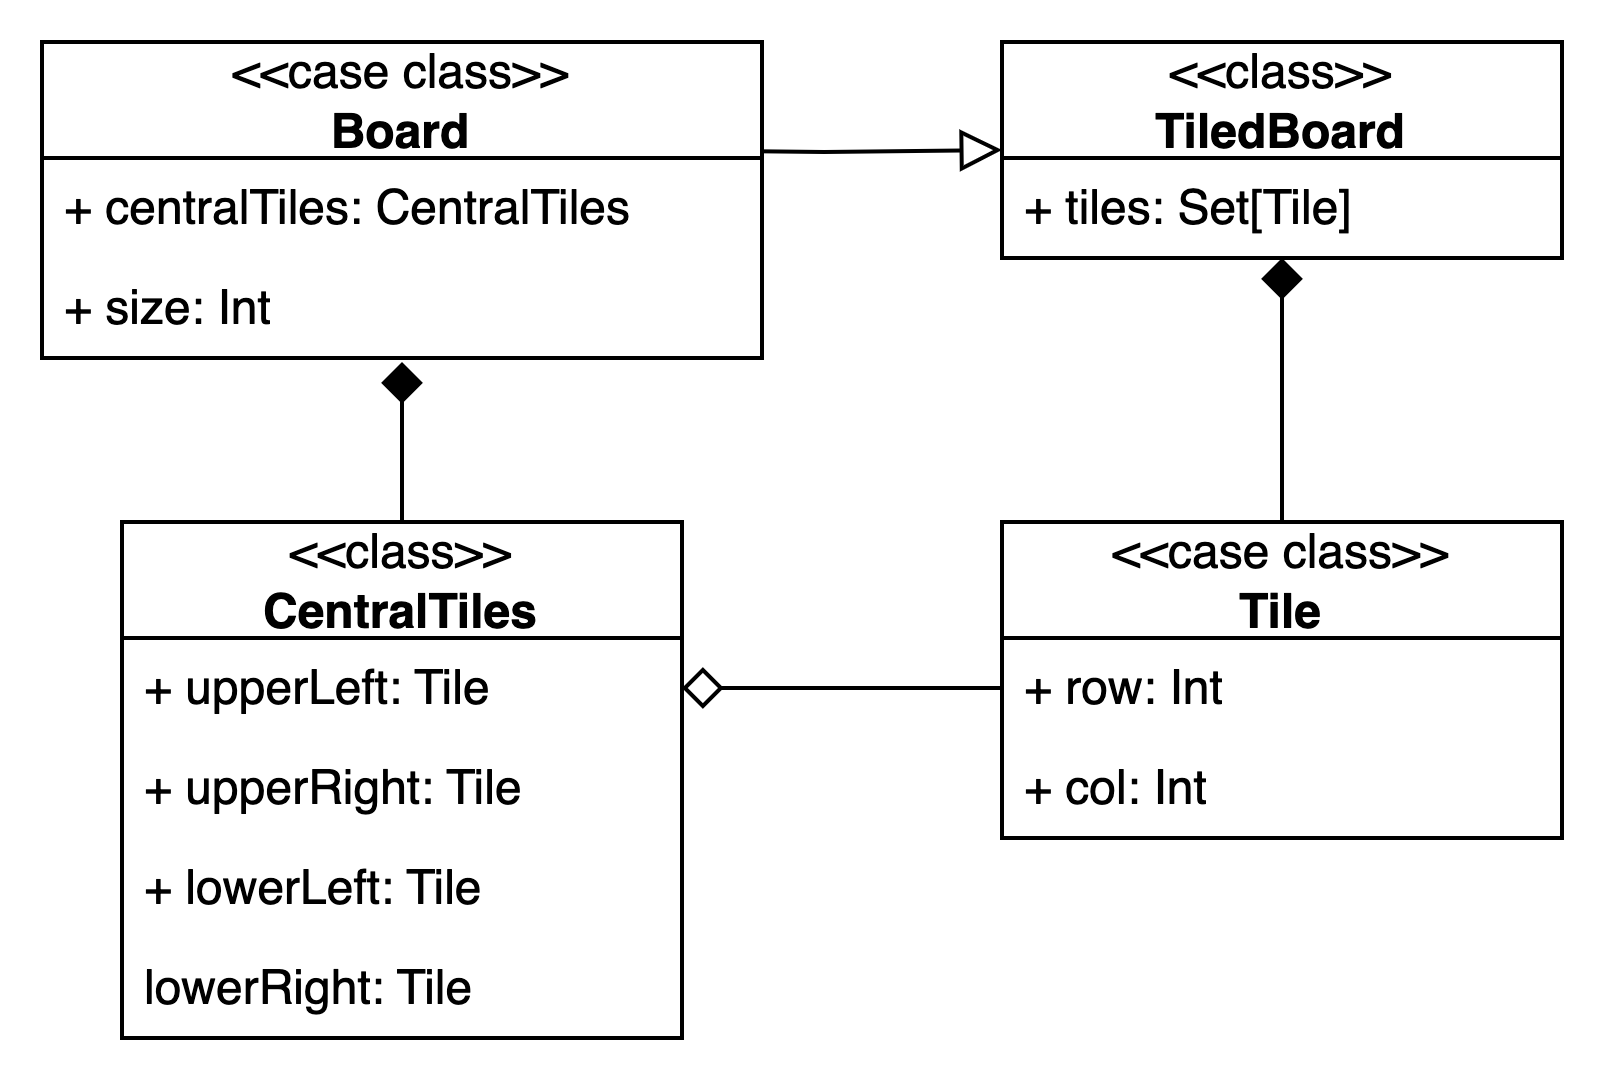

The diagram above was exported from draw.io. Its source (the exported page's mxGraphModel, read from the mxfile embedded in the PNG):
<mxGraphModel dx="502" dy="327" grid="1" gridSize="10" guides="1" tooltips="1" connect="1" arrows="1" fold="1" page="1" pageScale="1" pageWidth="827" pageHeight="1169" math="0" shadow="0">
  <root>
    <mxCell id="0" />
    <mxCell id="1" parent="0" />
    <mxCell id="h5CCZOcN2j8gzndK83gY-7" style="edgeStyle=orthogonalEdgeStyle;rounded=0;orthogonalLoop=1;jettySize=auto;html=1;entryX=0.5;entryY=1;entryDx=0;entryDy=0;endArrow=diamond;endFill=1;startSize=8;endSize=8;" parent="1" source="h5CCZOcN2j8gzndK83gY-1" target="h5CCZOcN2j8gzndK83gY-4" edge="1">
      <mxGeometry relative="1" as="geometry" />
    </mxCell>
    <mxCell id="h5CCZOcN2j8gzndK83gY-1" value="&lt;span style=&quot;font-weight: normal;&quot;&gt;&amp;lt;&amp;lt;case class&amp;gt;&amp;gt;&lt;/span&gt;&lt;br&gt;Tile" style="swimlane;fontStyle=1;align=center;verticalAlign=middle;childLayout=stackLayout;horizontal=1;startSize=29;horizontalStack=0;resizeParent=1;resizeParentMax=0;resizeLast=0;collapsible=0;marginBottom=0;html=1;whiteSpace=wrap;" parent="1" vertex="1">
      <mxGeometry x="380" y="220" width="140" height="79" as="geometry" />
    </mxCell>
    <mxCell id="h5CCZOcN2j8gzndK83gY-2" value="+ row: Int" style="text;html=1;strokeColor=none;fillColor=none;align=left;verticalAlign=middle;spacingLeft=4;spacingRight=4;overflow=hidden;rotatable=0;points=[[0,0.5],[1,0.5]];portConstraint=eastwest;whiteSpace=wrap;" parent="h5CCZOcN2j8gzndK83gY-1" vertex="1">
      <mxGeometry y="29" width="140" height="25" as="geometry" />
    </mxCell>
    <mxCell id="h5CCZOcN2j8gzndK83gY-3" value="+ col: Int" style="text;html=1;strokeColor=none;fillColor=none;align=left;verticalAlign=middle;spacingLeft=4;spacingRight=4;overflow=hidden;rotatable=0;points=[[0,0.5],[1,0.5]];portConstraint=eastwest;whiteSpace=wrap;" parent="h5CCZOcN2j8gzndK83gY-1" vertex="1">
      <mxGeometry y="54" width="140" height="25" as="geometry" />
    </mxCell>
    <mxCell id="h5CCZOcN2j8gzndK83gY-4" value="&lt;span style=&quot;font-weight: normal;&quot;&gt;&amp;lt;&amp;lt;class&amp;gt;&amp;gt;&lt;/span&gt;&lt;br&gt;TiledBoard" style="swimlane;fontStyle=1;align=center;verticalAlign=middle;childLayout=stackLayout;horizontal=1;startSize=29;horizontalStack=0;resizeParent=1;resizeParentMax=0;resizeLast=0;collapsible=0;marginBottom=0;html=1;whiteSpace=wrap;" parent="1" vertex="1">
      <mxGeometry x="380" y="100" width="140" height="54" as="geometry" />
    </mxCell>
    <mxCell id="h5CCZOcN2j8gzndK83gY-5" value="+ tiles: Set[Tile]" style="text;html=1;strokeColor=none;fillColor=none;align=left;verticalAlign=middle;spacingLeft=4;spacingRight=4;overflow=hidden;rotatable=0;points=[[0,0.5],[1,0.5]];portConstraint=eastwest;whiteSpace=wrap;" parent="h5CCZOcN2j8gzndK83gY-4" vertex="1">
      <mxGeometry y="29" width="140" height="25" as="geometry" />
    </mxCell>
    <mxCell id="h5CCZOcN2j8gzndK83gY-10" style="edgeStyle=orthogonalEdgeStyle;rounded=0;orthogonalLoop=1;jettySize=auto;html=1;entryX=0;entryY=0.5;entryDx=0;entryDy=0;endArrow=block;endFill=0;endSize=8;" parent="1" target="h5CCZOcN2j8gzndK83gY-4" edge="1">
      <mxGeometry relative="1" as="geometry">
        <mxPoint x="290" y="127" as="sourcePoint" />
      </mxGeometry>
    </mxCell>
    <mxCell id="h5CCZOcN2j8gzndK83gY-12" value="&lt;span style=&quot;font-weight: normal;&quot;&gt;&amp;lt;&amp;lt;case class&amp;gt;&amp;gt;&lt;/span&gt;&lt;br style=&quot;border-color: var(--border-color);&quot;&gt;&lt;span style=&quot;border-color: var(--border-color);&quot;&gt;Board&lt;/span&gt;" style="swimlane;fontStyle=1;align=center;verticalAlign=middle;childLayout=stackLayout;horizontal=1;startSize=29;horizontalStack=0;resizeParent=1;resizeParentMax=0;resizeLast=0;collapsible=0;marginBottom=0;html=1;whiteSpace=wrap;" parent="1" vertex="1">
      <mxGeometry x="140" y="100" width="180" height="79" as="geometry" />
    </mxCell>
    <mxCell id="h5CCZOcN2j8gzndK83gY-13" value="+ centralTiles: CentralTiles" style="text;html=1;strokeColor=none;fillColor=none;align=left;verticalAlign=middle;spacingLeft=4;spacingRight=4;overflow=hidden;rotatable=0;points=[[0,0.5],[1,0.5]];portConstraint=eastwest;whiteSpace=wrap;" parent="h5CCZOcN2j8gzndK83gY-12" vertex="1">
      <mxGeometry y="29" width="180" height="25" as="geometry" />
    </mxCell>
    <mxCell id="8St0DK_RGxcDpetDeQsb-4" value="+ size: Int" style="text;html=1;strokeColor=none;fillColor=none;align=left;verticalAlign=middle;spacingLeft=4;spacingRight=4;overflow=hidden;rotatable=0;points=[[0,0.5],[1,0.5]];portConstraint=eastwest;whiteSpace=wrap;" vertex="1" parent="h5CCZOcN2j8gzndK83gY-12">
      <mxGeometry y="54" width="180" height="25" as="geometry" />
    </mxCell>
    <mxCell id="h5CCZOcN2j8gzndK83gY-16" value="&lt;span style=&quot;font-weight: normal;&quot;&gt;&amp;lt;&amp;lt;class&amp;gt;&amp;gt;&lt;/span&gt;&lt;br&gt;CentralTiles" style="swimlane;fontStyle=1;align=center;verticalAlign=middle;childLayout=stackLayout;horizontal=1;startSize=29;horizontalStack=0;resizeParent=1;resizeParentMax=0;resizeLast=0;collapsible=0;marginBottom=0;html=1;whiteSpace=wrap;" parent="1" vertex="1">
      <mxGeometry x="160" y="220" width="140" height="129" as="geometry" />
    </mxCell>
    <mxCell id="h5CCZOcN2j8gzndK83gY-17" value="+ upperLeft: Tile" style="text;html=1;strokeColor=none;fillColor=none;align=left;verticalAlign=middle;spacingLeft=4;spacingRight=4;overflow=hidden;rotatable=0;points=[[0,0.5],[1,0.5]];portConstraint=eastwest;whiteSpace=wrap;" parent="h5CCZOcN2j8gzndK83gY-16" vertex="1">
      <mxGeometry y="29" width="140" height="25" as="geometry" />
    </mxCell>
    <mxCell id="h5CCZOcN2j8gzndK83gY-20" value="+ upperRight: Tile" style="text;html=1;strokeColor=none;fillColor=none;align=left;verticalAlign=middle;spacingLeft=4;spacingRight=4;overflow=hidden;rotatable=0;points=[[0,0.5],[1,0.5]];portConstraint=eastwest;whiteSpace=wrap;" parent="h5CCZOcN2j8gzndK83gY-16" vertex="1">
      <mxGeometry y="54" width="140" height="25" as="geometry" />
    </mxCell>
    <mxCell id="h5CCZOcN2j8gzndK83gY-19" value="+ lowerLeft: Tile" style="text;html=1;strokeColor=none;fillColor=none;align=left;verticalAlign=middle;spacingLeft=4;spacingRight=4;overflow=hidden;rotatable=0;points=[[0,0.5],[1,0.5]];portConstraint=eastwest;whiteSpace=wrap;" parent="h5CCZOcN2j8gzndK83gY-16" vertex="1">
      <mxGeometry y="79" width="140" height="25" as="geometry" />
    </mxCell>
    <mxCell id="h5CCZOcN2j8gzndK83gY-18" value="lowerRight: Tile" style="text;html=1;strokeColor=none;fillColor=none;align=left;verticalAlign=middle;spacingLeft=4;spacingRight=4;overflow=hidden;rotatable=0;points=[[0,0.5],[1,0.5]];portConstraint=eastwest;whiteSpace=wrap;" parent="h5CCZOcN2j8gzndK83gY-16" vertex="1">
      <mxGeometry y="104" width="140" height="25" as="geometry" />
    </mxCell>
    <mxCell id="8St0DK_RGxcDpetDeQsb-1" style="edgeStyle=orthogonalEdgeStyle;rounded=0;orthogonalLoop=1;jettySize=auto;html=1;endArrow=diamond;endFill=1;startSize=8;endSize=8;" edge="1" parent="1" source="h5CCZOcN2j8gzndK83gY-16">
      <mxGeometry relative="1" as="geometry">
        <mxPoint x="230" y="180" as="targetPoint" />
      </mxGeometry>
    </mxCell>
    <mxCell id="8St0DK_RGxcDpetDeQsb-3" style="edgeStyle=orthogonalEdgeStyle;rounded=0;orthogonalLoop=1;jettySize=auto;html=1;entryX=1;entryY=0.5;entryDx=0;entryDy=0;endArrow=diamond;endFill=0;endSize=8;startSize=8;" edge="1" parent="1" source="h5CCZOcN2j8gzndK83gY-2" target="h5CCZOcN2j8gzndK83gY-17">
      <mxGeometry relative="1" as="geometry" />
    </mxCell>
  </root>
</mxGraphModel>